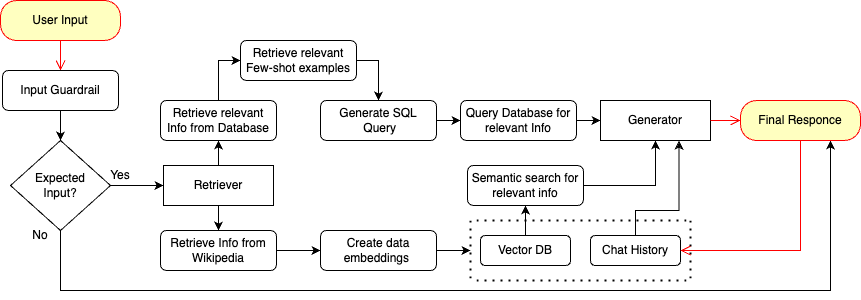

The diagram above was exported from draw.io. Its source (the exported page's mxGraphModel, read from the mxfile embedded in the PNG):
<mxGraphModel dx="2047" dy="646" grid="1" gridSize="10" guides="1" tooltips="1" connect="1" arrows="1" fold="1" page="1" pageScale="1" pageWidth="827" pageHeight="1169" math="0" shadow="0">
  <root>
    <mxCell id="WIyWlLk6GJQsqaUBKTNV-0" />
    <mxCell id="WIyWlLk6GJQsqaUBKTNV-1" parent="WIyWlLk6GJQsqaUBKTNV-0" />
    <mxCell id="vL6J-T-W3JnTfgeIXwQE-1" value="User Input" style="rounded=1;whiteSpace=wrap;html=1;arcSize=40;fontColor=#000000;fillColor=#ffffc0;strokeColor=#ff0000;" vertex="1" parent="WIyWlLk6GJQsqaUBKTNV-1">
      <mxGeometry x="-120" y="120" width="120" height="40" as="geometry" />
    </mxCell>
    <mxCell id="vL6J-T-W3JnTfgeIXwQE-2" value="" style="edgeStyle=orthogonalEdgeStyle;html=1;verticalAlign=bottom;endArrow=open;endSize=8;strokeColor=#ff0000;rounded=0;" edge="1" source="vL6J-T-W3JnTfgeIXwQE-1" parent="WIyWlLk6GJQsqaUBKTNV-1">
      <mxGeometry relative="1" as="geometry">
        <mxPoint x="-60" y="190" as="targetPoint" />
      </mxGeometry>
    </mxCell>
    <mxCell id="vL6J-T-W3JnTfgeIXwQE-5" value="" style="edgeStyle=orthogonalEdgeStyle;rounded=0;orthogonalLoop=1;jettySize=auto;html=1;" edge="1" parent="WIyWlLk6GJQsqaUBKTNV-1" source="vL6J-T-W3JnTfgeIXwQE-3" target="vL6J-T-W3JnTfgeIXwQE-4">
      <mxGeometry relative="1" as="geometry" />
    </mxCell>
    <mxCell id="vL6J-T-W3JnTfgeIXwQE-3" value="Input Guardrail" style="rounded=1;whiteSpace=wrap;html=1;" vertex="1" parent="WIyWlLk6GJQsqaUBKTNV-1">
      <mxGeometry x="-118" y="190" width="116" height="40" as="geometry" />
    </mxCell>
    <mxCell id="vL6J-T-W3JnTfgeIXwQE-45" style="edgeStyle=orthogonalEdgeStyle;rounded=0;orthogonalLoop=1;jettySize=auto;html=1;entryX=0.75;entryY=1;entryDx=0;entryDy=0;" edge="1" parent="WIyWlLk6GJQsqaUBKTNV-1" source="vL6J-T-W3JnTfgeIXwQE-4" target="vL6J-T-W3JnTfgeIXwQE-41">
      <mxGeometry relative="1" as="geometry">
        <Array as="points">
          <mxPoint x="-60" y="410" />
          <mxPoint x="710" y="410" />
        </Array>
      </mxGeometry>
    </mxCell>
    <mxCell id="vL6J-T-W3JnTfgeIXwQE-4" value="Expected &lt;br&gt;Input?" style="rhombus;whiteSpace=wrap;html=1;" vertex="1" parent="WIyWlLk6GJQsqaUBKTNV-1">
      <mxGeometry x="-110" y="260" width="100" height="90" as="geometry" />
    </mxCell>
    <mxCell id="vL6J-T-W3JnTfgeIXwQE-13" style="edgeStyle=orthogonalEdgeStyle;rounded=0;orthogonalLoop=1;jettySize=auto;html=1;entryX=0;entryY=0.5;entryDx=0;entryDy=0;" edge="1" parent="WIyWlLk6GJQsqaUBKTNV-1" source="vL6J-T-W3JnTfgeIXwQE-7" target="vL6J-T-W3JnTfgeIXwQE-12">
      <mxGeometry relative="1" as="geometry" />
    </mxCell>
    <mxCell id="vL6J-T-W3JnTfgeIXwQE-7" value="Retrieve relevant Info from Database" style="rounded=1;whiteSpace=wrap;html=1;" vertex="1" parent="WIyWlLk6GJQsqaUBKTNV-1">
      <mxGeometry x="40" y="220" width="116" height="40" as="geometry" />
    </mxCell>
    <mxCell id="vL6J-T-W3JnTfgeIXwQE-10" value="" style="endArrow=classic;html=1;rounded=0;exitX=1;exitY=0.5;exitDx=0;exitDy=0;entryX=0;entryY=0.5;entryDx=0;entryDy=0;" edge="1" parent="WIyWlLk6GJQsqaUBKTNV-1" source="vL6J-T-W3JnTfgeIXwQE-4" target="vL6J-T-W3JnTfgeIXwQE-47">
      <mxGeometry width="50" height="50" relative="1" as="geometry">
        <mxPoint x="440" y="420" as="sourcePoint" />
        <mxPoint x="40" y="370.0000000000001" as="targetPoint" />
        <Array as="points">
          <mxPoint x="20" y="305" />
        </Array>
      </mxGeometry>
    </mxCell>
    <mxCell id="vL6J-T-W3JnTfgeIXwQE-11" value="Yes" style="text;html=1;align=center;verticalAlign=middle;whiteSpace=wrap;rounded=0;" vertex="1" parent="WIyWlLk6GJQsqaUBKTNV-1">
      <mxGeometry x="-30" y="280" width="60" height="30" as="geometry" />
    </mxCell>
    <mxCell id="vL6J-T-W3JnTfgeIXwQE-18" style="edgeStyle=orthogonalEdgeStyle;rounded=0;orthogonalLoop=1;jettySize=auto;html=1;entryX=0.5;entryY=0;entryDx=0;entryDy=0;" edge="1" parent="WIyWlLk6GJQsqaUBKTNV-1" source="vL6J-T-W3JnTfgeIXwQE-12" target="vL6J-T-W3JnTfgeIXwQE-14">
      <mxGeometry relative="1" as="geometry">
        <Array as="points">
          <mxPoint x="258" y="180" />
        </Array>
      </mxGeometry>
    </mxCell>
    <mxCell id="vL6J-T-W3JnTfgeIXwQE-12" value="Retrieve relevant Few-shot examples" style="rounded=1;whiteSpace=wrap;html=1;" vertex="1" parent="WIyWlLk6GJQsqaUBKTNV-1">
      <mxGeometry x="120" y="160" width="116" height="40" as="geometry" />
    </mxCell>
    <mxCell id="vL6J-T-W3JnTfgeIXwQE-17" value="" style="edgeStyle=orthogonalEdgeStyle;rounded=0;orthogonalLoop=1;jettySize=auto;html=1;" edge="1" parent="WIyWlLk6GJQsqaUBKTNV-1" source="vL6J-T-W3JnTfgeIXwQE-14" target="vL6J-T-W3JnTfgeIXwQE-16">
      <mxGeometry relative="1" as="geometry" />
    </mxCell>
    <mxCell id="vL6J-T-W3JnTfgeIXwQE-14" value="Generate SQL&lt;br&gt;&amp;nbsp;Query" style="rounded=1;whiteSpace=wrap;html=1;" vertex="1" parent="WIyWlLk6GJQsqaUBKTNV-1">
      <mxGeometry x="200" y="220" width="116" height="40" as="geometry" />
    </mxCell>
    <mxCell id="vL6J-T-W3JnTfgeIXwQE-20" value="" style="edgeStyle=orthogonalEdgeStyle;rounded=0;orthogonalLoop=1;jettySize=auto;html=1;" edge="1" parent="WIyWlLk6GJQsqaUBKTNV-1" source="vL6J-T-W3JnTfgeIXwQE-16">
      <mxGeometry relative="1" as="geometry">
        <mxPoint x="480" y="240.02702702702697" as="targetPoint" />
      </mxGeometry>
    </mxCell>
    <mxCell id="vL6J-T-W3JnTfgeIXwQE-16" value="Query Database for relevant Info" style="rounded=1;whiteSpace=wrap;html=1;" vertex="1" parent="WIyWlLk6GJQsqaUBKTNV-1">
      <mxGeometry x="340" y="220" width="116" height="40" as="geometry" />
    </mxCell>
    <mxCell id="vL6J-T-W3JnTfgeIXwQE-21" value="Generator" style="rounded=0;whiteSpace=wrap;html=1;" vertex="1" parent="WIyWlLk6GJQsqaUBKTNV-1">
      <mxGeometry x="480" y="220" width="110" height="40" as="geometry" />
    </mxCell>
    <mxCell id="vL6J-T-W3JnTfgeIXwQE-25" value="" style="edgeStyle=orthogonalEdgeStyle;rounded=0;orthogonalLoop=1;jettySize=auto;html=1;" edge="1" parent="WIyWlLk6GJQsqaUBKTNV-1" source="vL6J-T-W3JnTfgeIXwQE-22" target="vL6J-T-W3JnTfgeIXwQE-24">
      <mxGeometry relative="1" as="geometry" />
    </mxCell>
    <mxCell id="vL6J-T-W3JnTfgeIXwQE-22" value="Retrieve Info from Wikipedia" style="rounded=1;whiteSpace=wrap;html=1;" vertex="1" parent="WIyWlLk6GJQsqaUBKTNV-1">
      <mxGeometry x="40" y="350" width="116" height="40" as="geometry" />
    </mxCell>
    <mxCell id="vL6J-T-W3JnTfgeIXwQE-24" value="Create data embeddings&amp;nbsp;" style="rounded=1;whiteSpace=wrap;html=1;" vertex="1" parent="WIyWlLk6GJQsqaUBKTNV-1">
      <mxGeometry x="200" y="350" width="116" height="40" as="geometry" />
    </mxCell>
    <mxCell id="vL6J-T-W3JnTfgeIXwQE-26" value="" style="endArrow=none;dashed=1;html=1;dashPattern=1 3;strokeWidth=2;rounded=0;" edge="1" parent="WIyWlLk6GJQsqaUBKTNV-1">
      <mxGeometry width="50" height="50" relative="1" as="geometry">
        <mxPoint x="356" y="340" as="sourcePoint" />
        <mxPoint x="570" y="340" as="targetPoint" />
      </mxGeometry>
    </mxCell>
    <mxCell id="vL6J-T-W3JnTfgeIXwQE-27" value="" style="endArrow=none;dashed=1;html=1;dashPattern=1 3;strokeWidth=2;rounded=0;" edge="1" parent="WIyWlLk6GJQsqaUBKTNV-1">
      <mxGeometry width="50" height="50" relative="1" as="geometry">
        <mxPoint x="356" y="400" as="sourcePoint" />
        <mxPoint x="570" y="400" as="targetPoint" />
      </mxGeometry>
    </mxCell>
    <mxCell id="vL6J-T-W3JnTfgeIXwQE-28" value="" style="endArrow=none;dashed=1;html=1;dashPattern=1 3;strokeWidth=2;rounded=0;" edge="1" parent="WIyWlLk6GJQsqaUBKTNV-1">
      <mxGeometry width="50" height="50" relative="1" as="geometry">
        <mxPoint x="350" y="340" as="sourcePoint" />
        <mxPoint x="350" y="400" as="targetPoint" />
      </mxGeometry>
    </mxCell>
    <mxCell id="vL6J-T-W3JnTfgeIXwQE-29" value="" style="endArrow=none;dashed=1;html=1;dashPattern=1 3;strokeWidth=2;rounded=0;" edge="1" parent="WIyWlLk6GJQsqaUBKTNV-1">
      <mxGeometry width="50" height="50" relative="1" as="geometry">
        <mxPoint x="570" y="340" as="sourcePoint" />
        <mxPoint x="570" y="400" as="targetPoint" />
      </mxGeometry>
    </mxCell>
    <mxCell id="vL6J-T-W3JnTfgeIXwQE-50" value="" style="edgeStyle=orthogonalEdgeStyle;rounded=0;orthogonalLoop=1;jettySize=auto;html=1;" edge="1" parent="WIyWlLk6GJQsqaUBKTNV-1" source="vL6J-T-W3JnTfgeIXwQE-32" target="vL6J-T-W3JnTfgeIXwQE-38">
      <mxGeometry relative="1" as="geometry" />
    </mxCell>
    <mxCell id="vL6J-T-W3JnTfgeIXwQE-32" value="Vector DB" style="rounded=1;whiteSpace=wrap;html=1;" vertex="1" parent="WIyWlLk6GJQsqaUBKTNV-1">
      <mxGeometry x="360" y="355" width="90" height="30" as="geometry" />
    </mxCell>
    <mxCell id="vL6J-T-W3JnTfgeIXwQE-37" value="" style="edgeStyle=orthogonalEdgeStyle;rounded=0;orthogonalLoop=1;jettySize=auto;html=1;entryX=0.714;entryY=1.005;entryDx=0;entryDy=0;entryPerimeter=0;" edge="1" parent="WIyWlLk6GJQsqaUBKTNV-1" source="vL6J-T-W3JnTfgeIXwQE-33" target="vL6J-T-W3JnTfgeIXwQE-21">
      <mxGeometry relative="1" as="geometry">
        <Array as="points">
          <mxPoint x="515" y="330" />
          <mxPoint x="559" y="330" />
        </Array>
      </mxGeometry>
    </mxCell>
    <mxCell id="vL6J-T-W3JnTfgeIXwQE-33" value="Chat History" style="rounded=1;whiteSpace=wrap;html=1;" vertex="1" parent="WIyWlLk6GJQsqaUBKTNV-1">
      <mxGeometry x="470" y="355" width="90" height="30" as="geometry" />
    </mxCell>
    <mxCell id="vL6J-T-W3JnTfgeIXwQE-35" value="" style="endArrow=classic;html=1;rounded=0;exitX=1;exitY=0.5;exitDx=0;exitDy=0;" edge="1" parent="WIyWlLk6GJQsqaUBKTNV-1" source="vL6J-T-W3JnTfgeIXwQE-24">
      <mxGeometry width="50" height="50" relative="1" as="geometry">
        <mxPoint x="300" y="360" as="sourcePoint" />
        <mxPoint x="350" y="370" as="targetPoint" />
      </mxGeometry>
    </mxCell>
    <mxCell id="vL6J-T-W3JnTfgeIXwQE-40" value="" style="edgeStyle=orthogonalEdgeStyle;rounded=0;orthogonalLoop=1;jettySize=auto;html=1;" edge="1" parent="WIyWlLk6GJQsqaUBKTNV-1" source="vL6J-T-W3JnTfgeIXwQE-38" target="vL6J-T-W3JnTfgeIXwQE-21">
      <mxGeometry relative="1" as="geometry">
        <Array as="points">
          <mxPoint x="535" y="305" />
        </Array>
      </mxGeometry>
    </mxCell>
    <mxCell id="vL6J-T-W3JnTfgeIXwQE-38" value="Semantic search for relevant info" style="rounded=1;whiteSpace=wrap;html=1;" vertex="1" parent="WIyWlLk6GJQsqaUBKTNV-1">
      <mxGeometry x="347" y="285" width="116" height="40" as="geometry" />
    </mxCell>
    <mxCell id="vL6J-T-W3JnTfgeIXwQE-41" value="Final Responce" style="rounded=1;whiteSpace=wrap;html=1;arcSize=40;fontColor=#000000;fillColor=#ffffc0;strokeColor=#ff0000;" vertex="1" parent="WIyWlLk6GJQsqaUBKTNV-1">
      <mxGeometry x="620" y="220" width="120" height="40" as="geometry" />
    </mxCell>
    <mxCell id="vL6J-T-W3JnTfgeIXwQE-42" value="" style="edgeStyle=orthogonalEdgeStyle;html=1;verticalAlign=bottom;endArrow=open;endSize=8;strokeColor=#ff0000;rounded=0;exitX=1;exitY=0.5;exitDx=0;exitDy=0;entryX=0;entryY=0.5;entryDx=0;entryDy=0;" edge="1" source="vL6J-T-W3JnTfgeIXwQE-21" parent="WIyWlLk6GJQsqaUBKTNV-1" target="vL6J-T-W3JnTfgeIXwQE-41">
      <mxGeometry relative="1" as="geometry">
        <mxPoint x="690" y="320" as="targetPoint" />
      </mxGeometry>
    </mxCell>
    <mxCell id="vL6J-T-W3JnTfgeIXwQE-44" value="" style="edgeStyle=orthogonalEdgeStyle;html=1;verticalAlign=bottom;endArrow=open;endSize=8;strokeColor=#ff0000;rounded=0;exitX=0.5;exitY=1;exitDx=0;exitDy=0;entryX=1;entryY=0.5;entryDx=0;entryDy=0;" edge="1" parent="WIyWlLk6GJQsqaUBKTNV-1" source="vL6J-T-W3JnTfgeIXwQE-41" target="vL6J-T-W3JnTfgeIXwQE-33">
      <mxGeometry relative="1" as="geometry">
        <mxPoint x="630" y="250" as="targetPoint" />
        <mxPoint x="600" y="250" as="sourcePoint" />
        <Array as="points">
          <mxPoint x="680" y="370" />
        </Array>
      </mxGeometry>
    </mxCell>
    <mxCell id="vL6J-T-W3JnTfgeIXwQE-46" value="No" style="text;html=1;align=center;verticalAlign=middle;whiteSpace=wrap;rounded=0;" vertex="1" parent="WIyWlLk6GJQsqaUBKTNV-1">
      <mxGeometry x="-110" y="340" width="60" height="30" as="geometry" />
    </mxCell>
    <mxCell id="vL6J-T-W3JnTfgeIXwQE-48" value="" style="edgeStyle=orthogonalEdgeStyle;rounded=0;orthogonalLoop=1;jettySize=auto;html=1;" edge="1" parent="WIyWlLk6GJQsqaUBKTNV-1" source="vL6J-T-W3JnTfgeIXwQE-47" target="vL6J-T-W3JnTfgeIXwQE-22">
      <mxGeometry relative="1" as="geometry" />
    </mxCell>
    <mxCell id="vL6J-T-W3JnTfgeIXwQE-49" value="" style="edgeStyle=orthogonalEdgeStyle;rounded=0;orthogonalLoop=1;jettySize=auto;html=1;entryX=0.5;entryY=1;entryDx=0;entryDy=0;" edge="1" parent="WIyWlLk6GJQsqaUBKTNV-1" source="vL6J-T-W3JnTfgeIXwQE-47" target="vL6J-T-W3JnTfgeIXwQE-7">
      <mxGeometry relative="1" as="geometry" />
    </mxCell>
    <mxCell id="vL6J-T-W3JnTfgeIXwQE-47" value="Retriever" style="rounded=0;whiteSpace=wrap;html=1;" vertex="1" parent="WIyWlLk6GJQsqaUBKTNV-1">
      <mxGeometry x="43" y="285" width="110" height="40" as="geometry" />
    </mxCell>
  </root>
</mxGraphModel>